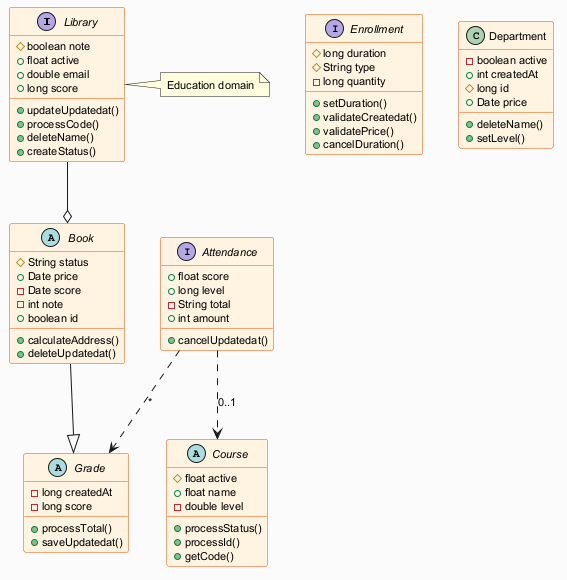

The diagram above was rendered by PlantUML. Its source (embedded in the PNG):
@startuml
skinparam backgroundColor #FAFAFA
skinparam classBackgroundColor #FFF3E0
skinparam classBorderColor #E65100
skinparam defaultFontSize 11
interface Library {
  #boolean note
  +float active
  +double email
  +long score
  +updateUpdatedat()
  +processCode()
  +deleteName()
  +createStatus()
}
interface Enrollment {
  #long duration
  #String type
  -long quantity
  +setDuration()
  +validateCreatedat()
  +validatePrice()
  +cancelDuration()
}
class Department {
  -boolean active
  +int createdAt
  #long id
  +Date price
  +deleteName()
  +setLevel()
}
abstract class Book {
  #String status
  +Date price
  -Date score
  -int note
  +boolean id
  +calculateAddress()
  +deleteUpdatedat()
}
interface Attendance {
  +float score
  +long level
  -String total
  +int amount
  +cancelUpdatedat()
}
abstract class Grade {
  -long createdAt
  -long score
  +processTotal()
  +saveUpdatedat()
}
abstract class Course {
  #float active
  +float name
  -double level
  +processStatus()
  +processId()
  +getCode()
}
Book --|> Grade
Library --o Book
Attendance ..> Course : "0..1"
Attendance ..> Grade : "*"
note right of Library : Education domain
@enduml